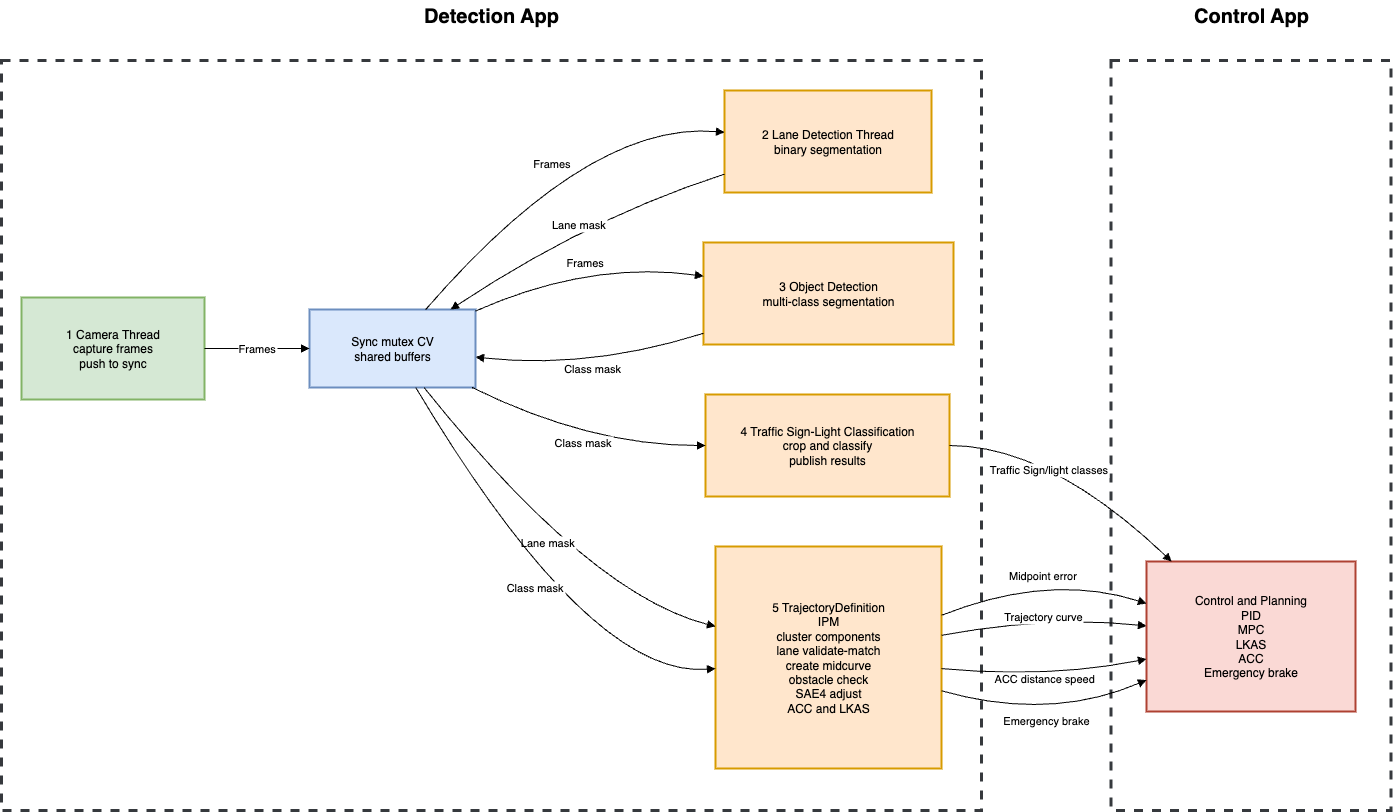

The diagram above was exported from draw.io. Its source (the exported page's mxGraphModel, read from the mxfile embedded in the PNG):
<mxGraphModel dx="2565" dy="2745" grid="1" gridSize="10" guides="1" tooltips="1" connect="1" arrows="1" fold="1" page="1" pageScale="1" pageWidth="850" pageHeight="1100" math="0" shadow="0">
  <root>
    <mxCell id="0" />
    <mxCell id="1" parent="0" />
    <mxCell id="IBgm0Oxh_xvY--XASpP5-24" value="" style="rounded=1;whiteSpace=wrap;html=1;fillColor=none;dashed=1;strokeWidth=3;align=center;verticalAlign=middle;fontFamily=Helvetica;fontSize=12;arcSize=0;strokeColor=#36393d;" parent="1" vertex="1">
      <mxGeometry x="1109.5" y="-10" width="280" height="750" as="geometry" />
    </mxCell>
    <mxCell id="IBgm0Oxh_xvY--XASpP5-23" value="" style="rounded=1;whiteSpace=wrap;html=1;fillColor=none;strokeColor=#36393d;dashed=1;strokeWidth=3;shadow=0;glass=0;arcSize=0;" parent="1" vertex="1">
      <mxGeometry y="-10" width="980" height="750" as="geometry" />
    </mxCell>
    <mxCell id="IBgm0Oxh_xvY--XASpP5-1" value="1 Camera Thread&#10;capture frames&#10;push to sync" style="whiteSpace=wrap;strokeWidth=2;fillColor=#d5e8d4;strokeColor=#82b366;" parent="1" vertex="1">
      <mxGeometry x="20" y="227" width="183" height="102" as="geometry" />
    </mxCell>
    <mxCell id="IBgm0Oxh_xvY--XASpP5-2" value="Sync mutex CV&#10;shared buffers" style="whiteSpace=wrap;strokeWidth=2;fillColor=#dae8fc;strokeColor=#6c8ebf;" parent="1" vertex="1">
      <mxGeometry x="308" y="239" width="166" height="78" as="geometry" />
    </mxCell>
    <mxCell id="IBgm0Oxh_xvY--XASpP5-3" value="2 Lane Detection Thread&#10;binary segmentation" style="whiteSpace=wrap;strokeWidth=2;fillColor=#ffe6cc;strokeColor=#d79b00;" parent="1" vertex="1">
      <mxGeometry x="723" y="20" width="207" height="102" as="geometry" />
    </mxCell>
    <mxCell id="IBgm0Oxh_xvY--XASpP5-4" value="3 Object Detection&#10;multi-class segmentation" style="whiteSpace=wrap;strokeWidth=2;fillColor=#ffe6cc;strokeColor=#d79b00;" parent="1" vertex="1">
      <mxGeometry x="702" y="172" width="250" height="102" as="geometry" />
    </mxCell>
    <mxCell id="IBgm0Oxh_xvY--XASpP5-5" value="4 Traffic Sign-Light Classification&#10;crop and classify&#10;publish results" style="whiteSpace=wrap;strokeWidth=2;fillColor=#ffe6cc;strokeColor=#d79b00;" parent="1" vertex="1">
      <mxGeometry x="704" y="324" width="244" height="102" as="geometry" />
    </mxCell>
    <mxCell id="IBgm0Oxh_xvY--XASpP5-6" value="5 TrajectoryDefinition&#10;IPM&#10;cluster components&#10;lane validate-match&#10;create midcurve&#10;obstacle check&#10;SAE4 adjust&#10;ACC and LKAS" style="whiteSpace=wrap;strokeWidth=2;fillColor=#ffe6cc;strokeColor=#d79b00;" parent="1" vertex="1">
      <mxGeometry x="714" y="476" width="226" height="222" as="geometry" />
    </mxCell>
    <mxCell id="IBgm0Oxh_xvY--XASpP5-7" value="Control and Planning&#10;PID&#10;MPC&#10;LKAS&#10;ACC&#10;Emergency brake" style="whiteSpace=wrap;strokeWidth=2;fillColor=#fad9d5;strokeColor=#ae4132;" parent="1" vertex="1">
      <mxGeometry x="1145" y="491" width="209" height="150" as="geometry" />
    </mxCell>
    <mxCell id="IBgm0Oxh_xvY--XASpP5-8" value="Frames" style="curved=1;startArrow=none;endArrow=block;exitX=1;exitY=0.5;entryX=0;entryY=0.5;rounded=0;" parent="1" source="IBgm0Oxh_xvY--XASpP5-1" target="IBgm0Oxh_xvY--XASpP5-2" edge="1">
      <mxGeometry relative="1" as="geometry">
        <Array as="points" />
      </mxGeometry>
    </mxCell>
    <mxCell id="IBgm0Oxh_xvY--XASpP5-9" value="Frames" style="curved=1;startArrow=none;endArrow=block;exitX=0.7;exitY=0;entryX=0;entryY=0.41;rounded=0;" parent="1" source="IBgm0Oxh_xvY--XASpP5-2" target="IBgm0Oxh_xvY--XASpP5-3" edge="1">
      <mxGeometry relative="1" as="geometry">
        <Array as="points">
          <mxPoint x="588" y="50" />
        </Array>
      </mxGeometry>
    </mxCell>
    <mxCell id="IBgm0Oxh_xvY--XASpP5-10" value="Frames" style="curved=1;startArrow=none;endArrow=block;exitX=1;exitY=0.02;entryX=0;entryY=0.33;rounded=0;" parent="1" source="IBgm0Oxh_xvY--XASpP5-2" target="IBgm0Oxh_xvY--XASpP5-4" edge="1">
      <mxGeometry relative="1" as="geometry">
        <Array as="points">
          <mxPoint x="588" y="190" />
        </Array>
      </mxGeometry>
    </mxCell>
    <mxCell id="IBgm0Oxh_xvY--XASpP5-11" value="Lane mask" style="curved=1;startArrow=none;endArrow=block;exitX=0;exitY=0.82;entryX=0.85;entryY=0;rounded=0;" parent="1" source="IBgm0Oxh_xvY--XASpP5-3" target="IBgm0Oxh_xvY--XASpP5-2" edge="1">
      <mxGeometry relative="1" as="geometry">
        <Array as="points">
          <mxPoint x="588" y="147" />
        </Array>
      </mxGeometry>
    </mxCell>
    <mxCell id="IBgm0Oxh_xvY--XASpP5-12" value="Class mask" style="curved=1;startArrow=none;endArrow=block;exitX=0;exitY=0.89;entryX=1;entryY=0.61;rounded=0;" parent="1" source="IBgm0Oxh_xvY--XASpP5-4" target="IBgm0Oxh_xvY--XASpP5-2" edge="1">
      <mxGeometry relative="1" as="geometry">
        <Array as="points">
          <mxPoint x="588" y="299" />
        </Array>
      </mxGeometry>
    </mxCell>
    <mxCell id="IBgm0Oxh_xvY--XASpP5-13" value="Class mask" style="curved=1;startArrow=none;endArrow=block;exitX=0.98;exitY=1;entryX=0;entryY=0.5;rounded=0;" parent="1" source="IBgm0Oxh_xvY--XASpP5-2" target="IBgm0Oxh_xvY--XASpP5-5" edge="1">
      <mxGeometry relative="1" as="geometry">
        <Array as="points">
          <mxPoint x="588" y="375" />
        </Array>
      </mxGeometry>
    </mxCell>
    <mxCell id="IBgm0Oxh_xvY--XASpP5-14" value="Lane mask" style="curved=1;startArrow=none;endArrow=block;exitX=0.69;exitY=1;entryX=0;entryY=0.36;rounded=0;" parent="1" source="IBgm0Oxh_xvY--XASpP5-2" target="IBgm0Oxh_xvY--XASpP5-6" edge="1">
      <mxGeometry relative="1" as="geometry">
        <Array as="points">
          <mxPoint x="588" y="524" />
        </Array>
      </mxGeometry>
    </mxCell>
    <mxCell id="IBgm0Oxh_xvY--XASpP5-15" value="Class mask" style="curved=1;startArrow=none;endArrow=block;exitX=0.64;exitY=1;entryX=0;entryY=0.55;rounded=0;" parent="1" source="IBgm0Oxh_xvY--XASpP5-2" target="IBgm0Oxh_xvY--XASpP5-6" edge="1">
      <mxGeometry relative="1" as="geometry">
        <Array as="points">
          <mxPoint x="588" y="608" />
        </Array>
      </mxGeometry>
    </mxCell>
    <mxCell id="IBgm0Oxh_xvY--XASpP5-16" value="Traffic Sign/light classes" style="curved=1;startArrow=none;endArrow=block;exitX=1;exitY=0.5;entryX=0.12;entryY=0;rounded=0;" parent="1" source="IBgm0Oxh_xvY--XASpP5-5" target="IBgm0Oxh_xvY--XASpP5-7" edge="1">
      <mxGeometry x="-0.1265" y="-18" relative="1" as="geometry">
        <Array as="points">
          <mxPoint x="1048" y="375" />
        </Array>
        <mxPoint as="offset" />
      </mxGeometry>
    </mxCell>
    <mxCell id="IBgm0Oxh_xvY--XASpP5-17" value="Midpoint error" style="curved=1;startArrow=none;endArrow=block;exitX=1;exitY=0.31;entryX=0;entryY=0.28;rounded=0;" parent="1" source="IBgm0Oxh_xvY--XASpP5-6" target="IBgm0Oxh_xvY--XASpP5-7" edge="1">
      <mxGeometry relative="1" as="geometry">
        <Array as="points">
          <mxPoint x="1048" y="502" />
        </Array>
      </mxGeometry>
    </mxCell>
    <mxCell id="IBgm0Oxh_xvY--XASpP5-18" value="Trajectory curve" style="curved=1;startArrow=none;endArrow=block;exitX=1;exitY=0.4;entryX=0;entryY=0.43;rounded=0;" parent="1" source="IBgm0Oxh_xvY--XASpP5-6" target="IBgm0Oxh_xvY--XASpP5-7" edge="1">
      <mxGeometry relative="1" as="geometry">
        <Array as="points">
          <mxPoint x="1048" y="545" />
        </Array>
      </mxGeometry>
    </mxCell>
    <mxCell id="IBgm0Oxh_xvY--XASpP5-19" value="ACC distance speed" style="curved=1;startArrow=none;endArrow=block;exitX=1;exitY=0.55;entryX=0;entryY=0.65;rounded=0;" parent="1" source="IBgm0Oxh_xvY--XASpP5-6" target="IBgm0Oxh_xvY--XASpP5-7" edge="1">
      <mxGeometry relative="1" as="geometry">
        <Array as="points">
          <mxPoint x="1048" y="608" />
        </Array>
      </mxGeometry>
    </mxCell>
    <mxCell id="IBgm0Oxh_xvY--XASpP5-20" value="Emergency brake" style="curved=1;startArrow=none;endArrow=block;exitX=1;exitY=0.65;entryX=0;entryY=0.79;rounded=0;" parent="1" source="IBgm0Oxh_xvY--XASpP5-6" target="IBgm0Oxh_xvY--XASpP5-7" edge="1">
      <mxGeometry relative="1" as="geometry">
        <Array as="points">
          <mxPoint x="1048" y="651" />
        </Array>
      </mxGeometry>
    </mxCell>
    <mxCell id="IBgm0Oxh_xvY--XASpP5-26" value="&lt;font face=&quot;Helvetica&quot; style=&quot;font-size: 20px;&quot;&gt;&lt;b style=&quot;&quot;&gt;Detection App&lt;/b&gt;&lt;/font&gt;" style="text;html=1;align=center;verticalAlign=middle;whiteSpace=wrap;rounded=0;" parent="1" vertex="1">
      <mxGeometry x="365" y="-70" width="250" height="30" as="geometry" />
    </mxCell>
    <mxCell id="IBgm0Oxh_xvY--XASpP5-27" value="&lt;font style=&quot;font-size: 20px;&quot;&gt;&lt;b style=&quot;&quot;&gt;Control App&lt;/b&gt;&lt;/font&gt;" style="text;html=1;align=center;verticalAlign=middle;whiteSpace=wrap;rounded=0;" parent="1" vertex="1">
      <mxGeometry x="1124.5" y="-70" width="250" height="30" as="geometry" />
    </mxCell>
  </root>
</mxGraphModel>